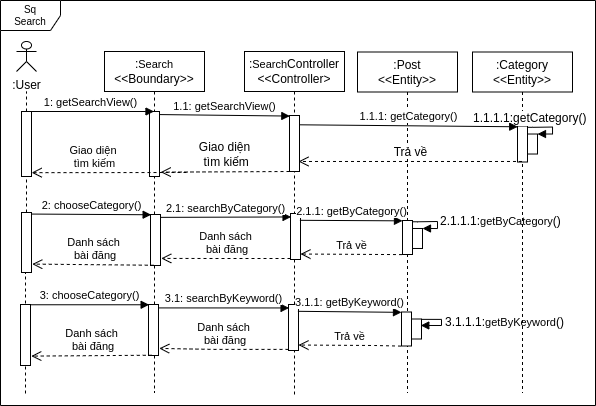

The diagram above was exported from draw.io. Its source (the exported page's mxGraphModel, read from the mxfile embedded in the PNG):
<mxGraphModel dx="1087" dy="577" grid="0" gridSize="1" guides="1" tooltips="1" connect="1" arrows="1" fold="1" page="1" pageScale="1" pageWidth="850" pageHeight="1100" math="0" shadow="0">
  <root>
    <mxCell id="0" />
    <mxCell id="1" parent="0" />
    <mxCell id="2" value=":&lt;span style=&quot;font-size: 11px; background-color: rgb(255, 255, 255);&quot;&gt;Search&lt;/span&gt;&lt;br&gt;&amp;lt;&amp;lt;Boundary&amp;gt;&amp;gt;" style="shape=umlLifeline;perimeter=lifelinePerimeter;whiteSpace=wrap;html=1;container=1;collapsible=0;recursiveResize=0;outlineConnect=0;" vertex="1" parent="1">
      <mxGeometry x="2722" y="1219" width="100" height="341" as="geometry" />
    </mxCell>
    <mxCell id="3" value="" style="html=1;points=[];perimeter=orthogonalPerimeter;fontSize=12;" vertex="1" parent="2">
      <mxGeometry x="45" y="60" width="10" height="65" as="geometry" />
    </mxCell>
    <mxCell id="4" value="" style="html=1;points=[];perimeter=orthogonalPerimeter;" vertex="1" parent="2">
      <mxGeometry x="46" y="163" width="10" height="51" as="geometry" />
    </mxCell>
    <mxCell id="5" value="" style="html=1;points=[];perimeter=orthogonalPerimeter;" vertex="1" parent="2">
      <mxGeometry x="44" y="253" width="10" height="51" as="geometry" />
    </mxCell>
    <mxCell id="6" value=":&lt;span style=&quot;font-size: 11px; background-color: rgb(255, 255, 255);&quot;&gt;Search&lt;/span&gt;Controller&lt;br&gt;&amp;lt;&amp;lt;Controller&amp;gt;" style="shape=umlLifeline;perimeter=lifelinePerimeter;whiteSpace=wrap;html=1;container=1;collapsible=0;recursiveResize=0;outlineConnect=0;" vertex="1" parent="1">
      <mxGeometry x="2862" y="1219" width="100" height="343" as="geometry" />
    </mxCell>
    <mxCell id="7" value="" style="html=1;points=[];perimeter=orthogonalPerimeter;fontSize=12;" vertex="1" parent="6">
      <mxGeometry x="45" y="64" width="10" height="56" as="geometry" />
    </mxCell>
    <mxCell id="8" value="" style="html=1;points=[];perimeter=orthogonalPerimeter;" vertex="1" parent="6">
      <mxGeometry x="46" y="162" width="10" height="46" as="geometry" />
    </mxCell>
    <mxCell id="9" value="" style="html=1;points=[];perimeter=orthogonalPerimeter;" vertex="1" parent="6">
      <mxGeometry x="44" y="253" width="10" height="46" as="geometry" />
    </mxCell>
    <mxCell id="10" value=":Post&lt;br&gt;&amp;lt;&amp;lt;Entity&amp;gt;&amp;gt;" style="shape=umlLifeline;perimeter=lifelinePerimeter;whiteSpace=wrap;html=1;container=1;collapsible=0;recursiveResize=0;outlineConnect=0;" vertex="1" parent="1">
      <mxGeometry x="2975" y="1219.5" width="100" height="340.5" as="geometry" />
    </mxCell>
    <mxCell id="11" value="" style="html=1;points=[];perimeter=orthogonalPerimeter;" vertex="1" parent="10">
      <mxGeometry x="45" y="168.5" width="10" height="34" as="geometry" />
    </mxCell>
    <mxCell id="12" value="" style="html=1;points=[];perimeter=orthogonalPerimeter;" vertex="1" parent="10">
      <mxGeometry x="44" y="260" width="10" height="34" as="geometry" />
    </mxCell>
    <mxCell id="13" value="" style="html=1;points=[];perimeter=orthogonalPerimeter;fontSize=12;" vertex="1" parent="10">
      <mxGeometry x="55" y="176.48" width="10" height="20" as="geometry" />
    </mxCell>
    <mxCell id="14" value="" style="html=1;points=[];perimeter=orthogonalPerimeter;fontSize=12;" vertex="1" parent="10">
      <mxGeometry x="54" y="267" width="10" height="20" as="geometry" />
    </mxCell>
    <mxCell id="15" value="2.1.1.1:&lt;span style=&quot;font-size: 11px; text-align: center;&quot;&gt;getByCategory&lt;/span&gt;()" style="edgeStyle=orthogonalEdgeStyle;html=1;align=left;spacingLeft=2;endArrow=block;rounded=0;entryX=1;entryY=0;fontSize=12;exitX=1.012;exitY=0.06;exitDx=0;exitDy=0;exitPerimeter=0;" edge="1" parent="10" target="13">
      <mxGeometry relative="1" as="geometry">
        <mxPoint x="55.120000000000346" y="169.75999999999996" as="sourcePoint" />
        <Array as="points">
          <mxPoint x="60" y="169.48" />
          <mxPoint x="80" y="169.48" />
          <mxPoint x="80" y="176.48" />
        </Array>
      </mxGeometry>
    </mxCell>
    <mxCell id="16" value="3.1.1.1:&lt;span style=&quot;font-size: 11px; text-align: center;&quot;&gt;getByKeyword&lt;/span&gt;()" style="edgeStyle=orthogonalEdgeStyle;html=1;align=left;spacingLeft=2;endArrow=block;rounded=0;entryX=0.929;entryY=0.323;fontSize=12;exitX=0.967;exitY=0.018;exitDx=0;exitDy=0;exitPerimeter=0;entryDx=0;entryDy=0;entryPerimeter=0;" edge="1" parent="10" source="14" target="14">
      <mxGeometry relative="1" as="geometry">
        <mxPoint x="78" y="217" as="sourcePoint" />
        <Array as="points">
          <mxPoint x="84" y="267" />
          <mxPoint x="84" y="274" />
        </Array>
        <mxPoint x="87.8799999999992" y="223.72000000000003" as="targetPoint" />
      </mxGeometry>
    </mxCell>
    <mxCell id="17" value=":User" style="shape=umlActor;verticalLabelPosition=bottom;verticalAlign=top;html=1;" vertex="1" parent="1">
      <mxGeometry x="2634" y="1209" width="20" height="30" as="geometry" />
    </mxCell>
    <mxCell id="18" value="" style="endArrow=none;dashed=1;html=1;rounded=0;startArrow=none;" edge="1" source="19" parent="1">
      <mxGeometry width="50" height="50" relative="1" as="geometry">
        <mxPoint x="2644" y="1519" as="sourcePoint" />
        <mxPoint x="2644" y="1259" as="targetPoint" />
      </mxGeometry>
    </mxCell>
    <mxCell id="19" value="" style="html=1;points=[];perimeter=orthogonalPerimeter;" vertex="1" parent="1">
      <mxGeometry x="2639" y="1279" width="10" height="65" as="geometry" />
    </mxCell>
    <mxCell id="20" value="" style="endArrow=none;dashed=1;html=1;rounded=0;startArrow=none;" edge="1" source="30" target="19" parent="1">
      <mxGeometry width="50" height="50" relative="1" as="geometry">
        <mxPoint x="2644" y="1590" as="sourcePoint" />
        <mxPoint x="2644" y="1259" as="targetPoint" />
      </mxGeometry>
    </mxCell>
    <mxCell id="21" value="1: getSearchView()" style="html=1;verticalAlign=bottom;endArrow=block;rounded=0;" edge="1" target="2" parent="1">
      <mxGeometry width="80" relative="1" as="geometry">
        <mxPoint x="2644" y="1279" as="sourcePoint" />
        <mxPoint x="2834" y="1349" as="targetPoint" />
      </mxGeometry>
    </mxCell>
    <mxCell id="22" value="Giao diện &lt;br&gt;tìm kiếm" style="html=1;verticalAlign=bottom;endArrow=open;dashed=1;endSize=8;rounded=0;entryX=1.015;entryY=0.941;entryDx=0;entryDy=0;entryPerimeter=0;" edge="1" target="19" parent="1">
      <mxGeometry x="0.1882" relative="1" as="geometry">
        <mxPoint x="2804" y="1340" as="sourcePoint" />
        <mxPoint x="2654" y="1389" as="targetPoint" />
        <mxPoint as="offset" />
      </mxGeometry>
    </mxCell>
    <mxCell id="23" value="1.1: getSearchView()" style="html=1;verticalAlign=bottom;endArrow=block;rounded=0;entryX=0.033;entryY=0.01;entryDx=0;entryDy=0;entryPerimeter=0;exitX=0.956;exitY=0.047;exitDx=0;exitDy=0;exitPerimeter=0;" edge="1" source="3" target="7" parent="1">
      <mxGeometry width="80" relative="1" as="geometry">
        <mxPoint x="2823" y="1283" as="sourcePoint" />
        <mxPoint x="3072.5" y="1313" as="targetPoint" />
      </mxGeometry>
    </mxCell>
    <mxCell id="24" value=":Category&lt;br&gt;&amp;lt;&amp;lt;Entity&amp;gt;&amp;gt;" style="shape=umlLifeline;perimeter=lifelinePerimeter;whiteSpace=wrap;html=1;container=1;collapsible=0;recursiveResize=0;outlineConnect=0;" vertex="1" parent="1">
      <mxGeometry x="3090" y="1219.5" width="100" height="340.5" as="geometry" />
    </mxCell>
    <mxCell id="25" value="" style="html=1;points=[];perimeter=orthogonalPerimeter;fontSize=12;" vertex="1" parent="24">
      <mxGeometry x="45" y="74.02" width="10" height="36" as="geometry" />
    </mxCell>
    <mxCell id="26" value="" style="html=1;points=[];perimeter=orthogonalPerimeter;fontSize=12;" vertex="1" parent="24">
      <mxGeometry x="55" y="82.02" width="10" height="20" as="geometry" />
    </mxCell>
    <mxCell id="27" value="1.1.1.1:getCategory()" style="edgeStyle=orthogonalEdgeStyle;html=1;align=left;spacingLeft=2;endArrow=block;rounded=0;entryX=1;entryY=0;fontSize=12;exitX=1.012;exitY=0.06;exitDx=0;exitDy=0;exitPerimeter=0;" edge="1" parent="24" target="26">
      <mxGeometry x="-1" y="59" relative="1" as="geometry">
        <mxPoint x="55.120000000000346" y="75.29999999999997" as="sourcePoint" />
        <Array as="points">
          <mxPoint x="60" y="75.02" />
          <mxPoint x="80" y="75.02" />
          <mxPoint x="80" y="82.02" />
        </Array>
        <mxPoint x="-58" y="50" as="offset" />
      </mxGeometry>
    </mxCell>
    <mxCell id="28" value="Trả về" style="html=1;verticalAlign=bottom;endArrow=open;dashed=1;endSize=8;rounded=0;fontSize=12;entryX=0.9;entryY=0.821;entryDx=0;entryDy=0;entryPerimeter=0;" edge="1" source="24" target="7" parent="1">
      <mxGeometry relative="1" as="geometry">
        <mxPoint x="3225.33" y="1328.3159999999998" as="sourcePoint" />
        <mxPoint x="2993" y="1328" as="targetPoint" />
      </mxGeometry>
    </mxCell>
    <mxCell id="29" value="Giao diện&lt;br&gt;&amp;nbsp;tìm kiếm" style="html=1;verticalAlign=bottom;endArrow=open;dashed=1;endSize=8;rounded=0;fontSize=12;entryX=1.122;entryY=0.933;entryDx=0;entryDy=0;entryPerimeter=0;" edge="1" source="7" target="3" parent="1">
      <mxGeometry relative="1" as="geometry">
        <mxPoint x="2903" y="1413" as="sourcePoint" />
        <mxPoint x="2823" y="1403" as="targetPoint" />
      </mxGeometry>
    </mxCell>
    <mxCell id="30" value="" style="html=1;points=[];perimeter=orthogonalPerimeter;" vertex="1" parent="1">
      <mxGeometry x="2639" y="1380" width="10" height="60" as="geometry" />
    </mxCell>
    <mxCell id="31" value="" style="html=1;points=[];perimeter=orthogonalPerimeter;" vertex="1" parent="1">
      <mxGeometry x="2638" y="1472" width="10" height="60" as="geometry" />
    </mxCell>
    <mxCell id="32" value="" style="endArrow=none;dashed=1;html=1;rounded=0;startArrow=none;" edge="1" target="30" parent="1">
      <mxGeometry width="50" height="50" relative="1" as="geometry">
        <mxPoint x="2643" y="1561" as="sourcePoint" />
        <mxPoint x="2644" y="1413" as="targetPoint" />
      </mxGeometry>
    </mxCell>
    <mxCell id="33" value="2: chooseCategory()" style="html=1;verticalAlign=bottom;endArrow=block;entryX=0.063;entryY=0.005;rounded=0;entryDx=0;entryDy=0;entryPerimeter=0;exitX=1.037;exitY=0.026;exitDx=0;exitDy=0;exitPerimeter=0;" edge="1" source="30" target="4" parent="1">
      <mxGeometry relative="1" as="geometry">
        <mxPoint x="2691" y="1326" as="sourcePoint" />
      </mxGeometry>
    </mxCell>
    <mxCell id="34" value="3: chooseCategory()" style="html=1;verticalAlign=bottom;endArrow=block;entryX=0.063;entryY=0.005;rounded=0;entryDx=0;entryDy=0;entryPerimeter=0;" edge="1" source="31" target="5" parent="1">
      <mxGeometry relative="1" as="geometry">
        <mxPoint x="2872" y="1462" as="sourcePoint" />
      </mxGeometry>
    </mxCell>
    <mxCell id="35" value="2.1: searchByCategory()" style="html=1;verticalAlign=bottom;endArrow=block;entryX=0.057;entryY=0.075;rounded=0;exitX=1.033;exitY=0.056;exitDx=0;exitDy=0;exitPerimeter=0;entryDx=0;entryDy=0;entryPerimeter=0;" edge="1" source="4" target="8" parent="1">
      <mxGeometry relative="1" as="geometry">
        <mxPoint x="2909" y="1435" as="sourcePoint" />
      </mxGeometry>
    </mxCell>
    <mxCell id="36" value="3.1: searchByKeyword()" style="html=1;verticalAlign=bottom;endArrow=block;entryX=0.057;entryY=0.075;rounded=0;exitX=1.032;exitY=0.067;exitDx=0;exitDy=0;exitPerimeter=0;entryDx=0;entryDy=0;entryPerimeter=0;" edge="1" source="5" target="9" parent="1">
      <mxGeometry relative="1" as="geometry">
        <mxPoint x="2908" y="1472" as="sourcePoint" />
      </mxGeometry>
    </mxCell>
    <mxCell id="37" value="2.1.1: getByCategory()" style="html=1;verticalAlign=bottom;endArrow=block;rounded=0;exitX=0.941;exitY=0.148;exitDx=0;exitDy=0;exitPerimeter=0;entryX=-0.002;entryY=0.01;entryDx=0;entryDy=0;entryPerimeter=0;" edge="1" source="8" target="11" parent="1">
      <mxGeometry width="80" relative="1" as="geometry">
        <mxPoint x="3018" y="1442" as="sourcePoint" />
        <mxPoint x="3098" y="1442" as="targetPoint" />
      </mxGeometry>
    </mxCell>
    <mxCell id="38" value="3.1.1: getByKeyword()" style="html=1;verticalAlign=bottom;endArrow=block;rounded=0;exitX=0.941;exitY=0.148;exitDx=0;exitDy=0;exitPerimeter=0;entryX=-0.002;entryY=0.01;entryDx=0;entryDy=0;entryPerimeter=0;" edge="1" source="9" target="12" parent="1">
      <mxGeometry width="80" relative="1" as="geometry">
        <mxPoint x="3017" y="1479" as="sourcePoint" />
        <mxPoint x="3097" y="1479" as="targetPoint" />
      </mxGeometry>
    </mxCell>
    <mxCell id="39" value="Trả về" style="html=1;verticalAlign=bottom;endArrow=open;dashed=1;endSize=8;rounded=0;exitX=-0.05;exitY=1.003;exitDx=0;exitDy=0;exitPerimeter=0;entryX=0.996;entryY=0.881;entryDx=0;entryDy=0;entryPerimeter=0;" edge="1" source="11" target="8" parent="1">
      <mxGeometry relative="1" as="geometry">
        <mxPoint x="2909" y="1511" as="targetPoint" />
        <Array as="points" />
      </mxGeometry>
    </mxCell>
    <mxCell id="40" value="Trả về" style="html=1;verticalAlign=bottom;endArrow=open;dashed=1;endSize=8;rounded=0;exitX=-0.05;exitY=1.003;exitDx=0;exitDy=0;exitPerimeter=0;entryX=0.996;entryY=0.881;entryDx=0;entryDy=0;entryPerimeter=0;" edge="1" source="12" target="9" parent="1">
      <mxGeometry relative="1" as="geometry">
        <mxPoint x="2908" y="1548" as="targetPoint" />
        <Array as="points">
          <mxPoint x="2992" y="1513" />
        </Array>
      </mxGeometry>
    </mxCell>
    <mxCell id="41" value="Danh sách&lt;br&gt;&amp;nbsp;bài đăng" style="html=1;verticalAlign=bottom;endArrow=open;dashed=1;endSize=8;rounded=0;entryX=1.073;entryY=0.861;entryDx=0;entryDy=0;entryPerimeter=0;" edge="1" source="8" target="4" parent="1">
      <mxGeometry relative="1" as="geometry">
        <mxPoint x="2828" y="1479.424" as="targetPoint" />
        <mxPoint x="2936.54" y="1480" as="sourcePoint" />
        <Array as="points">
          <mxPoint x="2832" y="1426" />
        </Array>
      </mxGeometry>
    </mxCell>
    <mxCell id="42" value="Danh sách&lt;br&gt;&amp;nbsp;bài đăng" style="html=1;verticalAlign=bottom;endArrow=open;dashed=1;endSize=8;rounded=0;entryX=1.073;entryY=0.861;entryDx=0;entryDy=0;entryPerimeter=0;" edge="1" source="9" target="5" parent="1">
      <mxGeometry relative="1" as="geometry">
        <mxPoint x="2827" y="1516.424" as="targetPoint" />
        <mxPoint x="2935.54" y="1517" as="sourcePoint" />
        <Array as="points">
          <mxPoint x="2831.04" y="1516.8980000000001" />
        </Array>
      </mxGeometry>
    </mxCell>
    <mxCell id="43" value="Danh sách&lt;br&gt;&amp;nbsp;bài đăng" style="html=1;verticalAlign=bottom;endArrow=open;dashed=1;endSize=8;rounded=0;exitX=0.326;exitY=0.995;exitDx=0;exitDy=0;exitPerimeter=0;entryX=1.076;entryY=0.86;entryDx=0;entryDy=0;entryPerimeter=0;" edge="1" source="4" target="30" parent="1">
      <mxGeometry relative="1" as="geometry">
        <mxPoint x="2673" y="1515" as="sourcePoint" />
        <mxPoint x="2593" y="1515" as="targetPoint" />
      </mxGeometry>
    </mxCell>
    <mxCell id="44" value="Danh sách&lt;br&gt;&amp;nbsp;bài đăng" style="html=1;verticalAlign=bottom;endArrow=open;dashed=1;endSize=8;rounded=0;exitX=0.326;exitY=0.995;exitDx=0;exitDy=0;exitPerimeter=0;entryX=1.076;entryY=0.86;entryDx=0;entryDy=0;entryPerimeter=0;" edge="1" source="5" target="31" parent="1">
      <mxGeometry relative="1" as="geometry">
        <mxPoint x="2672" y="1552" as="sourcePoint" />
        <mxPoint x="2592" y="1552" as="targetPoint" />
      </mxGeometry>
    </mxCell>
    <mxCell id="45" value="1.1.1: getCategory()" style="html=1;verticalAlign=bottom;endArrow=block;rounded=0;exitX=1.016;exitY=0.166;exitDx=0;exitDy=0;exitPerimeter=0;entryX=0.021;entryY=0.021;entryDx=0;entryDy=0;entryPerimeter=0;" edge="1" source="7" target="25" parent="1">
      <mxGeometry width="80" relative="1" as="geometry">
        <mxPoint x="2989" y="1289" as="sourcePoint" />
        <mxPoint x="3156" y="1292" as="targetPoint" />
      </mxGeometry>
    </mxCell>
    <mxCell id="46" value="Sq&lt;br&gt;Search" style="shape=umlFrame;whiteSpace=wrap;html=1;fontSize=10;" vertex="1" parent="1">
      <mxGeometry x="2618" y="1168" width="595" height="405" as="geometry" />
    </mxCell>
    <mxCell id="47" value="" style="html=1;points=[];perimeter=orthogonalPerimeter;fontSize=10;" vertex="1" parent="1">
      <mxGeometry x="2638" y="1472" width="10" height="61" as="geometry" />
    </mxCell>
  </root>
</mxGraphModel>